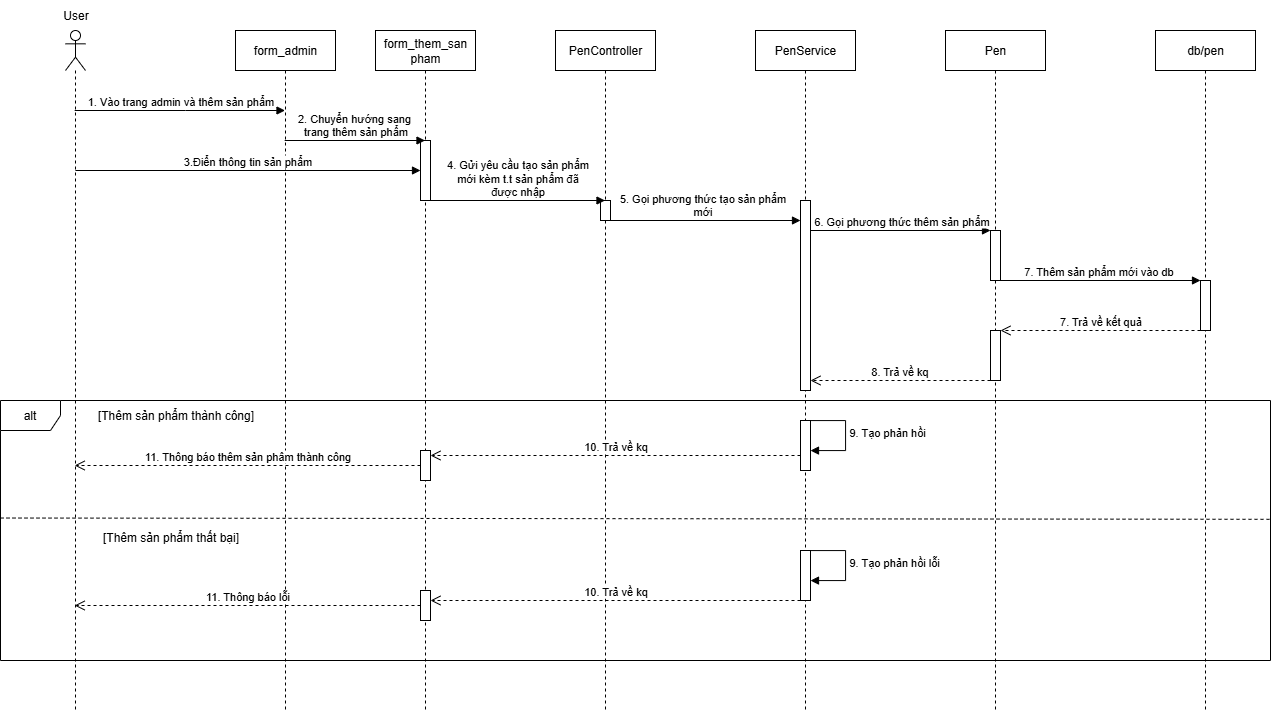

The diagram above was exported from draw.io. Its source (the exported page's mxGraphModel, read from the mxfile embedded in the PNG):
<mxGraphModel dx="2860" dy="1351" grid="1" gridSize="10" guides="1" tooltips="1" connect="1" arrows="1" fold="1" page="1" pageScale="1" pageWidth="1169" pageHeight="1654" math="0" shadow="0">
  <root>
    <mxCell id="0" />
    <mxCell id="1" parent="0" />
    <mxCell id="4AMfvyQrA_QjfJlT_x_U-1" value="" style="shape=umlLifeline;perimeter=lifelinePerimeter;whiteSpace=wrap;html=1;container=1;dropTarget=0;collapsible=0;recursiveResize=0;outlineConnect=0;portConstraint=eastwest;newEdgeStyle={&quot;curved&quot;:0,&quot;rounded&quot;:0};participant=umlActor;" vertex="1" parent="1">
      <mxGeometry x="115" y="320" width="20" height="680" as="geometry" />
    </mxCell>
    <mxCell id="4AMfvyQrA_QjfJlT_x_U-2" value="form_them_san&lt;br&gt;pham" style="shape=umlLifeline;perimeter=lifelinePerimeter;whiteSpace=wrap;html=1;container=1;dropTarget=0;collapsible=0;recursiveResize=0;outlineConnect=0;portConstraint=eastwest;newEdgeStyle={&quot;curved&quot;:0,&quot;rounded&quot;:0};" vertex="1" parent="1">
      <mxGeometry x="425" y="320" width="100" height="680" as="geometry" />
    </mxCell>
    <mxCell id="4AMfvyQrA_QjfJlT_x_U-3" value="" style="html=1;points=[[0,0,0,0,5],[0,1,0,0,-5],[1,0,0,0,5],[1,1,0,0,-5]];perimeter=orthogonalPerimeter;outlineConnect=0;targetShapes=umlLifeline;portConstraint=eastwest;newEdgeStyle={&quot;curved&quot;:0,&quot;rounded&quot;:0};" vertex="1" parent="4AMfvyQrA_QjfJlT_x_U-2">
      <mxGeometry x="45" y="110" width="10" height="60" as="geometry" />
    </mxCell>
    <mxCell id="4AMfvyQrA_QjfJlT_x_U-4" value="" style="html=1;points=[[0,0,0,0,5],[0,1,0,0,-5],[1,0,0,0,5],[1,1,0,0,-5]];perimeter=orthogonalPerimeter;outlineConnect=0;targetShapes=umlLifeline;portConstraint=eastwest;newEdgeStyle={&quot;curved&quot;:0,&quot;rounded&quot;:0};" vertex="1" parent="4AMfvyQrA_QjfJlT_x_U-2">
      <mxGeometry x="45" y="420" width="10" height="30" as="geometry" />
    </mxCell>
    <mxCell id="4AMfvyQrA_QjfJlT_x_U-36" value="" style="html=1;points=[[0,0,0,0,5],[0,1,0,0,-5],[1,0,0,0,5],[1,1,0,0,-5]];perimeter=orthogonalPerimeter;outlineConnect=0;targetShapes=umlLifeline;portConstraint=eastwest;newEdgeStyle={&quot;curved&quot;:0,&quot;rounded&quot;:0};" vertex="1" parent="4AMfvyQrA_QjfJlT_x_U-2">
      <mxGeometry x="45" y="560" width="10" height="30" as="geometry" />
    </mxCell>
    <mxCell id="4AMfvyQrA_QjfJlT_x_U-5" value="PenController" style="shape=umlLifeline;perimeter=lifelinePerimeter;whiteSpace=wrap;html=1;container=1;dropTarget=0;collapsible=0;recursiveResize=0;outlineConnect=0;portConstraint=eastwest;newEdgeStyle={&quot;curved&quot;:0,&quot;rounded&quot;:0};" vertex="1" parent="1">
      <mxGeometry x="605" y="320" width="100" height="680" as="geometry" />
    </mxCell>
    <mxCell id="4AMfvyQrA_QjfJlT_x_U-6" value="" style="html=1;points=[[0,0,0,0,5],[0,1,0,0,-5],[1,0,0,0,5],[1,1,0,0,-5]];perimeter=orthogonalPerimeter;outlineConnect=0;targetShapes=umlLifeline;portConstraint=eastwest;newEdgeStyle={&quot;curved&quot;:0,&quot;rounded&quot;:0};" vertex="1" parent="4AMfvyQrA_QjfJlT_x_U-5">
      <mxGeometry x="45" y="170" width="10" height="20" as="geometry" />
    </mxCell>
    <mxCell id="4AMfvyQrA_QjfJlT_x_U-7" value="Pen" style="shape=umlLifeline;perimeter=lifelinePerimeter;whiteSpace=wrap;html=1;container=1;dropTarget=0;collapsible=0;recursiveResize=0;outlineConnect=0;portConstraint=eastwest;newEdgeStyle={&quot;curved&quot;:0,&quot;rounded&quot;:0};" vertex="1" parent="1">
      <mxGeometry x="995" y="320" width="100" height="680" as="geometry" />
    </mxCell>
    <mxCell id="4AMfvyQrA_QjfJlT_x_U-8" value="" style="html=1;points=[[0,0,0,0,5],[0,1,0,0,-5],[1,0,0,0,5],[1,1,0,0,-5]];perimeter=orthogonalPerimeter;outlineConnect=0;targetShapes=umlLifeline;portConstraint=eastwest;newEdgeStyle={&quot;curved&quot;:0,&quot;rounded&quot;:0};" vertex="1" parent="4AMfvyQrA_QjfJlT_x_U-7">
      <mxGeometry x="45" y="200" width="10" height="50" as="geometry" />
    </mxCell>
    <mxCell id="4AMfvyQrA_QjfJlT_x_U-9" value="" style="html=1;points=[[0,0,0,0,5],[0,1,0,0,-5],[1,0,0,0,5],[1,1,0,0,-5]];perimeter=orthogonalPerimeter;outlineConnect=0;targetShapes=umlLifeline;portConstraint=eastwest;newEdgeStyle={&quot;curved&quot;:0,&quot;rounded&quot;:0};" vertex="1" parent="4AMfvyQrA_QjfJlT_x_U-7">
      <mxGeometry x="45" y="300" width="10" height="50" as="geometry" />
    </mxCell>
    <mxCell id="4AMfvyQrA_QjfJlT_x_U-10" value="db/pen" style="shape=umlLifeline;perimeter=lifelinePerimeter;whiteSpace=wrap;html=1;container=1;dropTarget=0;collapsible=0;recursiveResize=0;outlineConnect=0;portConstraint=eastwest;newEdgeStyle={&quot;curved&quot;:0,&quot;rounded&quot;:0};" vertex="1" parent="1">
      <mxGeometry x="1205" y="320" width="100" height="680" as="geometry" />
    </mxCell>
    <mxCell id="4AMfvyQrA_QjfJlT_x_U-11" value="" style="html=1;points=[[0,0,0,0,5],[0,1,0,0,-5],[1,0,0,0,5],[1,1,0,0,-5]];perimeter=orthogonalPerimeter;outlineConnect=0;targetShapes=umlLifeline;portConstraint=eastwest;newEdgeStyle={&quot;curved&quot;:0,&quot;rounded&quot;:0};" vertex="1" parent="4AMfvyQrA_QjfJlT_x_U-10">
      <mxGeometry x="45" y="250" width="10" height="50" as="geometry" />
    </mxCell>
    <mxCell id="4AMfvyQrA_QjfJlT_x_U-12" value="User" style="text;html=1;align=center;verticalAlign=middle;resizable=0;points=[];autosize=1;strokeColor=none;fillColor=none;" vertex="1" parent="1">
      <mxGeometry x="100" y="290" width="50" height="30" as="geometry" />
    </mxCell>
    <mxCell id="4AMfvyQrA_QjfJlT_x_U-13" value="&lt;font face=&quot;Helvetica&quot;&gt;1. Vào trang admin và thêm sản phẩm&lt;/font&gt;" style="html=1;verticalAlign=bottom;endArrow=block;curved=0;rounded=0;" edge="1" parent="1" source="4AMfvyQrA_QjfJlT_x_U-1" target="4AMfvyQrA_QjfJlT_x_U-15">
      <mxGeometry width="80" relative="1" as="geometry">
        <mxPoint x="455" y="510" as="sourcePoint" />
        <mxPoint x="285" y="400" as="targetPoint" />
        <Array as="points">
          <mxPoint x="235" y="400" />
        </Array>
      </mxGeometry>
    </mxCell>
    <mxCell id="4AMfvyQrA_QjfJlT_x_U-14" value="4. Gửi yêu cầu tạo sản phẩm&lt;br&gt;mới kèm t.t sản phẩm đã&lt;br&gt;được nhập" style="html=1;verticalAlign=bottom;endArrow=block;curved=0;rounded=0;" edge="1" parent="1">
      <mxGeometry x="-0.0015" width="80" relative="1" as="geometry">
        <mxPoint x="480" y="490" as="sourcePoint" />
        <mxPoint x="654.5" y="490" as="targetPoint" />
        <mxPoint as="offset" />
      </mxGeometry>
    </mxCell>
    <mxCell id="4AMfvyQrA_QjfJlT_x_U-15" value="form_admin" style="shape=umlLifeline;perimeter=lifelinePerimeter;whiteSpace=wrap;html=1;container=1;dropTarget=0;collapsible=0;recursiveResize=0;outlineConnect=0;portConstraint=eastwest;newEdgeStyle={&quot;curved&quot;:0,&quot;rounded&quot;:0};" vertex="1" parent="1">
      <mxGeometry x="285" y="320" width="100" height="680" as="geometry" />
    </mxCell>
    <mxCell id="4AMfvyQrA_QjfJlT_x_U-16" value="2. Chuyển hướng sang&amp;nbsp;&lt;br&gt;trang thêm sản phẩm" style="html=1;verticalAlign=bottom;endArrow=block;curved=0;rounded=0;" edge="1" parent="1" source="4AMfvyQrA_QjfJlT_x_U-15">
      <mxGeometry width="80" relative="1" as="geometry">
        <mxPoint x="124.92857142857133" y="430" as="sourcePoint" />
        <mxPoint x="474.5" y="430" as="targetPoint" />
      </mxGeometry>
    </mxCell>
    <mxCell id="4AMfvyQrA_QjfJlT_x_U-17" value="5. Gọi phương thức tạo sản phẩm&lt;br&gt;mới" style="html=1;verticalAlign=bottom;endArrow=block;curved=0;rounded=0;" edge="1" parent="1">
      <mxGeometry width="80" relative="1" as="geometry">
        <mxPoint x="654.9285714285713" y="510" as="sourcePoint" />
        <mxPoint x="850" y="510" as="targetPoint" />
      </mxGeometry>
    </mxCell>
    <mxCell id="4AMfvyQrA_QjfJlT_x_U-18" value="7. Thêm sản phẩm mới vào db" style="html=1;verticalAlign=bottom;endArrow=block;curved=0;rounded=0;" edge="1" parent="1" target="4AMfvyQrA_QjfJlT_x_U-11">
      <mxGeometry width="80" relative="1" as="geometry">
        <mxPoint x="1045" y="570" as="sourcePoint" />
        <mxPoint x="1215" y="570" as="targetPoint" />
      </mxGeometry>
    </mxCell>
    <mxCell id="4AMfvyQrA_QjfJlT_x_U-19" value="7. Trả về kết quả" style="html=1;verticalAlign=bottom;endArrow=open;dashed=1;endSize=8;curved=0;rounded=0;" edge="1" parent="1" source="4AMfvyQrA_QjfJlT_x_U-11" target="4AMfvyQrA_QjfJlT_x_U-9">
      <mxGeometry relative="1" as="geometry">
        <mxPoint x="1105" y="620" as="targetPoint" />
        <mxPoint x="1245" y="619.52" as="sourcePoint" />
        <mxPoint as="offset" />
      </mxGeometry>
    </mxCell>
    <mxCell id="4AMfvyQrA_QjfJlT_x_U-20" value="PenService" style="shape=umlLifeline;perimeter=lifelinePerimeter;whiteSpace=wrap;html=1;container=1;dropTarget=0;collapsible=0;recursiveResize=0;outlineConnect=0;portConstraint=eastwest;newEdgeStyle={&quot;curved&quot;:0,&quot;rounded&quot;:0};" vertex="1" parent="1">
      <mxGeometry x="805" y="320" width="100" height="680" as="geometry" />
    </mxCell>
    <mxCell id="4AMfvyQrA_QjfJlT_x_U-21" value="" style="html=1;points=[[0,0,0,0,5],[0,1,0,0,-5],[1,0,0,0,5],[1,1,0,0,-5]];perimeter=orthogonalPerimeter;outlineConnect=0;targetShapes=umlLifeline;portConstraint=eastwest;newEdgeStyle={&quot;curved&quot;:0,&quot;rounded&quot;:0};" vertex="1" parent="4AMfvyQrA_QjfJlT_x_U-20">
      <mxGeometry x="45" y="170" width="10" height="190" as="geometry" />
    </mxCell>
    <mxCell id="4AMfvyQrA_QjfJlT_x_U-22" value="9. Tạo phản hồi" style="html=1;align=left;spacingLeft=2;endArrow=block;rounded=0;edgeStyle=orthogonalEdgeStyle;curved=0;rounded=0;exitX=1;exitY=0;exitDx=0;exitDy=5;exitPerimeter=0;" edge="1" parent="4AMfvyQrA_QjfJlT_x_U-20" source="4AMfvyQrA_QjfJlT_x_U-28" target="4AMfvyQrA_QjfJlT_x_U-28">
      <mxGeometry relative="1" as="geometry">
        <mxPoint x="65" y="390" as="sourcePoint" />
        <Array as="points">
          <mxPoint x="55" y="390" />
          <mxPoint x="90" y="390" />
          <mxPoint x="90" y="420" />
        </Array>
        <mxPoint x="65" y="420" as="targetPoint" />
        <mxPoint as="offset" />
      </mxGeometry>
    </mxCell>
    <mxCell id="4AMfvyQrA_QjfJlT_x_U-28" value="" style="html=1;points=[[0,0,0,0,5],[0,1,0,0,-5],[1,0,0,0,5],[1,1,0,0,-5]];perimeter=orthogonalPerimeter;outlineConnect=0;targetShapes=umlLifeline;portConstraint=eastwest;newEdgeStyle={&quot;curved&quot;:0,&quot;rounded&quot;:0};" vertex="1" parent="4AMfvyQrA_QjfJlT_x_U-20">
      <mxGeometry x="45" y="390" width="10" height="50" as="geometry" />
    </mxCell>
    <mxCell id="4AMfvyQrA_QjfJlT_x_U-34" value="9. Tạo phản hồi lỗi" style="html=1;align=left;spacingLeft=2;endArrow=block;rounded=0;edgeStyle=orthogonalEdgeStyle;curved=0;rounded=0;exitX=1;exitY=0;exitDx=0;exitDy=5;exitPerimeter=0;" edge="1" source="4AMfvyQrA_QjfJlT_x_U-35" target="4AMfvyQrA_QjfJlT_x_U-35" parent="4AMfvyQrA_QjfJlT_x_U-20">
      <mxGeometry relative="1" as="geometry">
        <mxPoint x="65" y="520" as="sourcePoint" />
        <Array as="points">
          <mxPoint x="55" y="520" />
          <mxPoint x="90" y="520" />
          <mxPoint x="90" y="550" />
        </Array>
        <mxPoint x="65" y="550" as="targetPoint" />
        <mxPoint as="offset" />
      </mxGeometry>
    </mxCell>
    <mxCell id="4AMfvyQrA_QjfJlT_x_U-35" value="" style="html=1;points=[[0,0,0,0,5],[0,1,0,0,-5],[1,0,0,0,5],[1,1,0,0,-5]];perimeter=orthogonalPerimeter;outlineConnect=0;targetShapes=umlLifeline;portConstraint=eastwest;newEdgeStyle={&quot;curved&quot;:0,&quot;rounded&quot;:0};" vertex="1" parent="4AMfvyQrA_QjfJlT_x_U-20">
      <mxGeometry x="45" y="520" width="10" height="50" as="geometry" />
    </mxCell>
    <mxCell id="4AMfvyQrA_QjfJlT_x_U-23" value="6. Gọi phương thức thêm sản phẩm" style="html=1;verticalAlign=bottom;endArrow=block;curved=0;rounded=0;" edge="1" parent="1">
      <mxGeometry width="80" relative="1" as="geometry">
        <mxPoint x="860" y="520" as="sourcePoint" />
        <mxPoint x="1040" y="520" as="targetPoint" />
      </mxGeometry>
    </mxCell>
    <mxCell id="4AMfvyQrA_QjfJlT_x_U-24" value="8. Trả về kq" style="html=1;verticalAlign=bottom;endArrow=open;dashed=1;endSize=8;curved=0;rounded=0;" edge="1" parent="1" source="4AMfvyQrA_QjfJlT_x_U-9">
      <mxGeometry relative="1" as="geometry">
        <mxPoint x="860" y="670" as="targetPoint" />
        <mxPoint x="1040" y="670" as="sourcePoint" />
        <mxPoint as="offset" />
      </mxGeometry>
    </mxCell>
    <mxCell id="4AMfvyQrA_QjfJlT_x_U-25" value="10. Trả về kq" style="html=1;verticalAlign=bottom;endArrow=open;dashed=1;endSize=8;curved=0;rounded=0;entryX=1;entryY=0;entryDx=0;entryDy=5;entryPerimeter=0;" edge="1" parent="1" source="4AMfvyQrA_QjfJlT_x_U-28" target="4AMfvyQrA_QjfJlT_x_U-4">
      <mxGeometry relative="1" as="geometry">
        <mxPoint x="600" y="750" as="targetPoint" />
        <mxPoint x="805" y="750" as="sourcePoint" />
        <mxPoint as="offset" />
      </mxGeometry>
    </mxCell>
    <mxCell id="4AMfvyQrA_QjfJlT_x_U-26" value="11. Thông báo thêm sản phâm thành công" style="html=1;verticalAlign=bottom;endArrow=open;dashed=1;endSize=8;curved=0;rounded=0;" edge="1" parent="1" source="4AMfvyQrA_QjfJlT_x_U-4" target="4AMfvyQrA_QjfJlT_x_U-1">
      <mxGeometry relative="1" as="geometry">
        <mxPoint x="115" y="750" as="targetPoint" />
        <mxPoint x="485" y="750" as="sourcePoint" />
        <mxPoint as="offset" />
      </mxGeometry>
    </mxCell>
    <mxCell id="4AMfvyQrA_QjfJlT_x_U-27" value="3.Điển thông tin sản phẩm" style="html=1;verticalAlign=bottom;endArrow=block;curved=0;rounded=0;" edge="1" parent="1">
      <mxGeometry width="80" relative="1" as="geometry">
        <mxPoint x="124.92857142857133" y="460" as="sourcePoint" />
        <mxPoint x="470" y="460" as="targetPoint" />
      </mxGeometry>
    </mxCell>
    <mxCell id="4AMfvyQrA_QjfJlT_x_U-30" value="alt" style="shape=umlFrame;whiteSpace=wrap;html=1;pointerEvents=0;" vertex="1" parent="1">
      <mxGeometry x="50" y="690" width="1270" height="260" as="geometry" />
    </mxCell>
    <mxCell id="4AMfvyQrA_QjfJlT_x_U-31" value="[Thêm sản phẩm thành công]" style="text;html=1;align=center;verticalAlign=middle;resizable=0;points=[];autosize=1;strokeColor=none;fillColor=none;" vertex="1" parent="1">
      <mxGeometry x="135" y="690" width="180" height="30" as="geometry" />
    </mxCell>
    <mxCell id="4AMfvyQrA_QjfJlT_x_U-32" value="" style="endArrow=none;dashed=1;html=1;rounded=0;exitX=0;exitY=0.452;exitDx=0;exitDy=0;exitPerimeter=0;entryX=1.001;entryY=0.457;entryDx=0;entryDy=0;entryPerimeter=0;" edge="1" parent="1" source="4AMfvyQrA_QjfJlT_x_U-30" target="4AMfvyQrA_QjfJlT_x_U-30">
      <mxGeometry width="50" height="50" relative="1" as="geometry">
        <mxPoint x="620" y="780" as="sourcePoint" />
        <mxPoint x="670" y="730" as="targetPoint" />
      </mxGeometry>
    </mxCell>
    <mxCell id="4AMfvyQrA_QjfJlT_x_U-33" value="[Thêm sản phẩm thất bại]" style="text;html=1;align=center;verticalAlign=middle;resizable=0;points=[];autosize=1;strokeColor=none;fillColor=none;" vertex="1" parent="1">
      <mxGeometry x="140" y="812" width="160" height="30" as="geometry" />
    </mxCell>
    <mxCell id="4AMfvyQrA_QjfJlT_x_U-37" value="10. Trả về kq" style="html=1;verticalAlign=bottom;endArrow=open;dashed=1;endSize=8;curved=0;rounded=0;entryX=1;entryY=0;entryDx=0;entryDy=5;entryPerimeter=0;" edge="1" parent="1">
      <mxGeometry relative="1" as="geometry">
        <mxPoint x="480" y="890" as="targetPoint" />
        <mxPoint x="850" y="890" as="sourcePoint" />
        <mxPoint as="offset" />
      </mxGeometry>
    </mxCell>
    <mxCell id="4AMfvyQrA_QjfJlT_x_U-38" value="11. Thông báo lỗi" style="html=1;verticalAlign=bottom;endArrow=open;dashed=1;endSize=8;curved=0;rounded=0;" edge="1" parent="1" source="4AMfvyQrA_QjfJlT_x_U-36" target="4AMfvyQrA_QjfJlT_x_U-1">
      <mxGeometry relative="1" as="geometry">
        <mxPoint x="115" y="900" as="targetPoint" />
        <mxPoint x="460" y="900" as="sourcePoint" />
        <mxPoint as="offset" />
      </mxGeometry>
    </mxCell>
  </root>
</mxGraphModel>